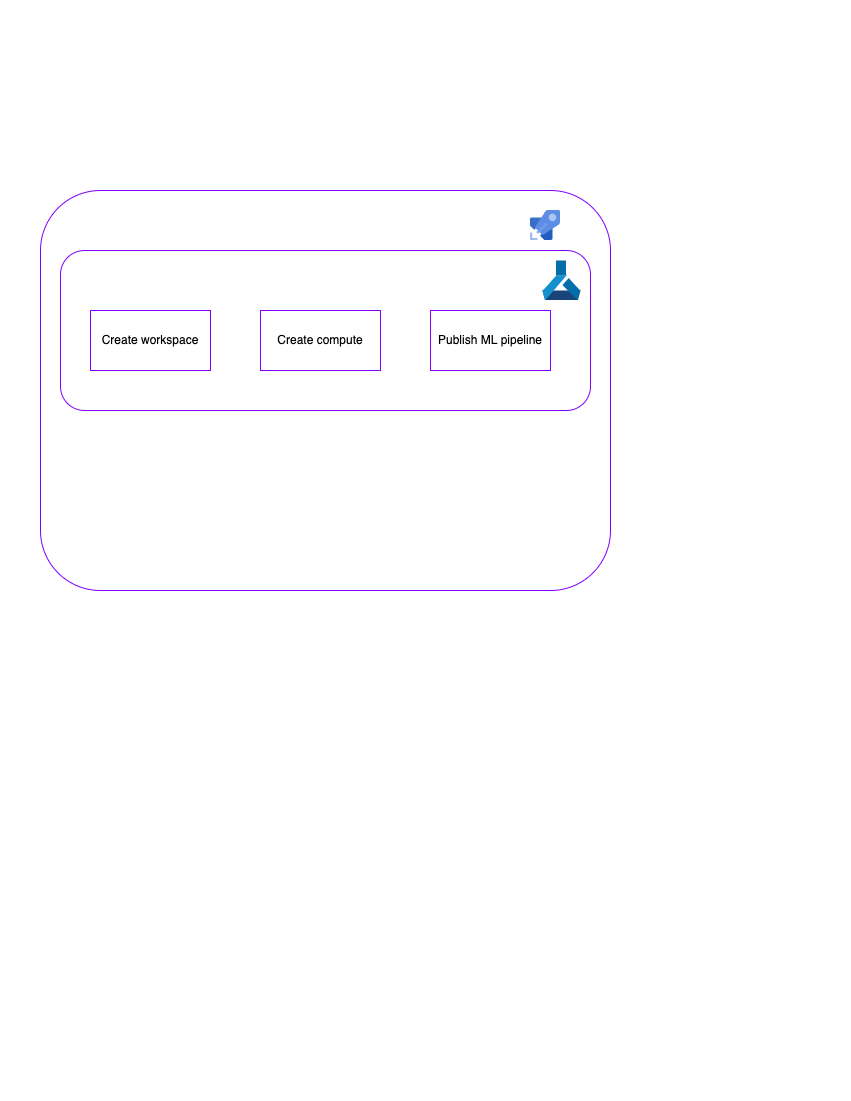

The diagram above was exported from draw.io. Its source (the exported page's mxGraphModel, read from the mxfile embedded in the PNG):
<mxGraphModel dx="1078" dy="980" grid="1" gridSize="10" guides="1" tooltips="1" connect="1" arrows="1" fold="1" page="1" pageScale="1" pageWidth="850" pageHeight="1100" math="0" shadow="0">
  <root>
    <mxCell id="0" />
    <mxCell id="1" parent="0" />
    <mxCell id="2" value="" style="rounded=0;whiteSpace=wrap;html=1;fillColor=#FFFFFF;strokeColor=none;" vertex="1" parent="1">
      <mxGeometry width="850" height="1100" as="geometry" />
    </mxCell>
    <mxCell id="3" value="" style="rounded=1;whiteSpace=wrap;html=1;fillColor=#FFFFFF;strokeColor=#7F00FF;perimeterSpacing=0;strokeWidth=1;" vertex="1" parent="1">
      <mxGeometry x="40" y="190" width="570" height="400" as="geometry" />
    </mxCell>
    <mxCell id="4" value="" style="sketch=0;aspect=fixed;html=1;points=[];align=center;image;fontSize=12;image=img/lib/mscae/Azure_Pipelines.svg;strokeColor=#000000;fillColor=#FFFFFF;" vertex="1" parent="1">
      <mxGeometry x="530" y="210" width="30" height="30" as="geometry" />
    </mxCell>
    <mxCell id="5" value="" style="rounded=1;whiteSpace=wrap;html=1;fillColor=#FFFFFF;strokeColor=#7F00FF;perimeterSpacing=0;strokeWidth=1;" vertex="1" parent="1">
      <mxGeometry x="60" y="250" width="530" height="160" as="geometry" />
    </mxCell>
    <mxCell id="7" style="vsdxID=6;fillColor=none;gradientColor=none;strokeColor=none;spacingTop=-3;spacingBottom=-3;spacingLeft=-3;spacingRight=-3;labelBackgroundColor=none;rounded=0;html=1;whiteSpace=wrap;" vertex="1" parent="1">
      <mxGeometry x="542" y="260" width="38" height="40" as="geometry" />
    </mxCell>
    <mxCell id="8" style="vsdxID=7;fillColor=none;gradientColor=none;strokeColor=none;spacingTop=-3;spacingBottom=-3;spacingLeft=-3;spacingRight=-3;labelBackgroundColor=none;rounded=0;html=1;whiteSpace=wrap;" vertex="1" parent="7">
      <mxGeometry width="38" height="40" as="geometry" />
    </mxCell>
    <mxCell id="9" style="vsdxID=8;fillColor=#046eab;gradientColor=none;shape=stencil(nZBRDoQgDERP03+WHsHFe5iISyOCQdT19kIaIxq//Jtp3zTpAFaTaUYNUkwx+F6v1EYD+AUpyRkdKCYFqACrzgf9C352LfuxyWRWg1/yhT/nRE5IsZWuZtCSK8CPeI0e/hF+jV7AJM4PO7KWCyr390bSiNtEtQM=);strokeColor=none;strokeWidth=2;spacingTop=-3;spacingBottom=-3;spacingLeft=-3;spacingRight=-3;labelBackgroundColor=none;rounded=0;html=1;whiteSpace=wrap;" vertex="1" parent="8">
      <mxGeometry x="13.5" width="10" height="15" as="geometry" />
    </mxCell>
    <mxCell id="10" style="vsdxID=9;fillColor=#19457a;gradientColor=none;shape=stencil(jZDRDoIwDEW/pq+ktonEZ8T/IGG4xrmRMUX/3s3GiD4ob/e2p017gZvJdqMBwinFcDKz9MkC74FIvDVRUlbALXAzhGiOMVx8r37sClnUOVzLhpvO7biiukwR3rWyQXz6g+JO/ALfVjWvp/ED/QG+tqxA/x6cxfvZQZzTrJb973BySYPl9gE=);strokeColor=none;strokeWidth=2;spacingTop=-3;spacingBottom=-3;spacingLeft=-3;spacingRight=-3;labelBackgroundColor=none;rounded=0;html=1;whiteSpace=wrap;" vertex="1" parent="8">
      <mxGeometry y="30" width="38" height="9.5" as="geometry" />
    </mxCell>
    <mxCell id="11" style="vsdxID=10;fillColor=#1590cf;gradientColor=none;shape=stencil(jZDdDoMgDIWfprcE6HS7d+49TMRBxsAg7uftBRszXbKfu9P2O4UewGrQTa9A8iEGf1F300YNeAQpjdMqmJgUYA1YdT6oc/Cja6num0xmdfW3vOFBPsFZKbJL8ufS4XN9Itwat8L5Bi0F2+FnuNiz4rAxfNm8PPsX+uPPSbzu7Yy1FNd6/p5PalG2WE8=);strokeColor=none;strokeWidth=2;spacingTop=-3;spacingBottom=-3;spacingLeft=-3;spacingRight=-3;labelBackgroundColor=none;rounded=0;html=1;whiteSpace=wrap;" vertex="1" parent="8">
      <mxGeometry y="15" width="24" height="25" as="geometry" />
    </mxCell>
    <mxCell id="12" style="vsdxID=11;fillColor=#046eab;gradientColor=none;shape=stencil(hZDdDsIgDIWfprcE27F4P+d7LBkTIsLC8O/tBZvFqZnenbZfD/QANZPpRg0opxTDUV9tnwzQDhCtNzralBVQC9QMIepDDGffcz12hSzqFC7F4cZ7WyUqLFso79zZSPms94w76xe4fEMJBdbrMH15/3Cen51RVYtKreN//53F6+bBOseRLeefGeUW50vtAw==);strokeColor=none;strokeWidth=2;spacingTop=-3;spacingBottom=-3;spacingLeft=-3;spacingRight=-3;labelBackgroundColor=none;rounded=0;html=1;whiteSpace=wrap;" vertex="1" parent="8">
      <mxGeometry x="20" y="17.5" width="17.5" height="22" as="geometry" />
    </mxCell>
    <mxCell id="14" value="&lt;font&gt;Create workspace&lt;/font&gt;" style="rounded=0;whiteSpace=wrap;html=1;strokeColor=#7F00FF;strokeWidth=1;fillColor=#FFFFFF;fontColor=#000000;" vertex="1" parent="1">
      <mxGeometry x="90" y="310" width="120" height="60" as="geometry" />
    </mxCell>
    <mxCell id="15" value="&lt;font&gt;Create compute&lt;/font&gt;" style="rounded=0;whiteSpace=wrap;html=1;strokeColor=#7F00FF;strokeWidth=1;fillColor=#FFFFFF;fontColor=#000000;" vertex="1" parent="1">
      <mxGeometry x="260" y="310" width="120" height="60" as="geometry" />
    </mxCell>
    <mxCell id="16" value="&lt;font&gt;Publish ML pipeline&lt;/font&gt;" style="rounded=0;whiteSpace=wrap;html=1;strokeColor=#7F00FF;strokeWidth=1;fillColor=#FFFFFF;fontColor=#000000;" vertex="1" parent="1">
      <mxGeometry x="430" y="310" width="120" height="60" as="geometry" />
    </mxCell>
  </root>
</mxGraphModel>